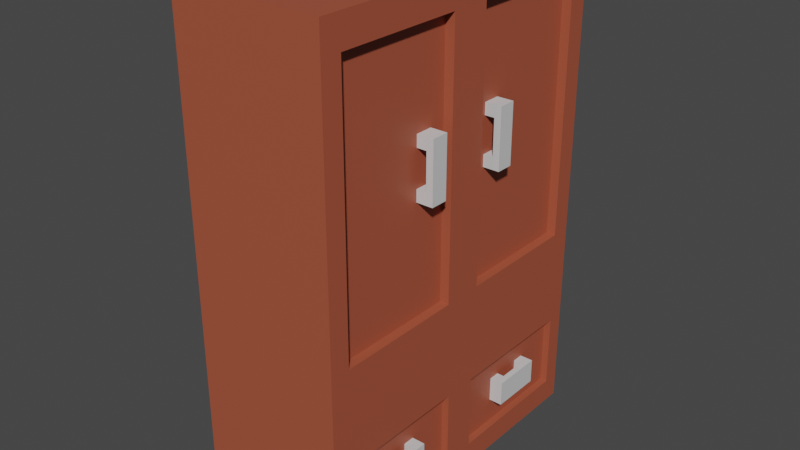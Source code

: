 # Source: armario.blend  (saved by Blender 2.82.7; exported with 4.5.12 LTS)
import bpy
from mathutils import Matrix  # noqa: F401  (used for matrix-valued properties, if any)

bpy.ops.wm.read_factory_settings(use_empty=True)
scene = bpy.context.scene
scene.name = 'Scene'

# ---- collections
col_collection = bpy.data.collections.new('Collection'); scene.collection.children.link(col_collection)

# ---- materials (node trees are filled in below, after node groups)
mat_wood = bpy.data.materials.new('Wood')
mat_wood.use_transparent_shadow = False
mat_metal = bpy.data.materials.new('Metal')
mat_metal.use_transparent_shadow = False

# ---- material node trees
mat_wood.use_nodes = True; mat_wood.node_tree.nodes.clear()
_N = mat_wood.node_tree.nodes; _L = mat_wood.node_tree.links
n0 = _N.new('ShaderNodeOutputMaterial'); n0.name = 'Material Output'; n0.location = (300, 300)
n1 = _N.new('ShaderNodeBsdfPrincipled'); n1.name = 'Principled BSDF'; n1.location = (10, 300)
n1.distribution = 'GGX'
n1.subsurface_method = 'BURLEY'
n1.inputs[0].default_value = (0.3844, 0.08631, 0.04426, 1.0)
n1.inputs[3].default_value = 1.45
n1.inputs[27].default_value = (0.0, 0.0, 0.0, 1.0)
n1.inputs[28].default_value = 1.0
_L.new(n1.outputs[0], n0.inputs[0])
n0.is_active_output = True
mat_metal.use_nodes = True; mat_metal.node_tree.nodes.clear()
_N = mat_metal.node_tree.nodes; _L = mat_metal.node_tree.links
n0 = _N.new('ShaderNodeOutputMaterial'); n0.name = 'Material Output'; n0.location = (300, 300)
n1 = _N.new('ShaderNodeBsdfPrincipled'); n1.name = 'Principled BSDF'; n1.location = (10, 300)
n1.distribution = 'GGX'
n1.subsurface_method = 'BURLEY'
n1.inputs[0].default_value = (0.6738, 0.6738, 0.6738, 1.0)
n1.inputs[3].default_value = 1.45
n1.inputs[27].default_value = (0.0, 0.0, 0.0, 1.0)
n1.inputs[28].default_value = 1.0
_L.new(n1.outputs[0], n0.inputs[0])
n0.is_active_output = True

# ---- world
world_world = bpy.data.worlds.new('World'); scene.world = world_world
world_world.use_nodes = True; world_world.node_tree.nodes.clear()
_N = world_world.node_tree.nodes; _L = world_world.node_tree.links
n0 = _N.new('ShaderNodeOutputWorld'); n0.name = 'World Output'; n0.location = (300, 300)
n1 = _N.new('ShaderNodeBackground'); n1.name = 'Background'; n1.location = (10, 300)
n1.inputs[0].default_value = (0.05088, 0.05088, 0.05088, 1.0)
_L.new(n1.outputs[0], n0.inputs[0])
n0.is_active_output = True
world_world.color = (0.05088, 0.05088, 0.05088)
world_world.use_sun_shadow = False
world_world.sun_shadow_jitter_overblur = 0.0

# ---- meshes
me_cube_001 = bpy.data.meshes.new('Cube.001')
me_cube_001.from_pydata([(-1.0, 1.0, -1.0), (-1.0, 1.0, 1.0), (1.0, 1.0, -1.0), (1.0, 1.0, 1.0), (-1.0, 0.0, -1.0), (-1.0, 0.0, 1.0), (1.0, 0.0, -1.0), (1.0, 0.0, 1.0), (-1.0, 1.0, -0.3099), (1.0, 1.0, -0.3099), (1.0, 0.0, -0.3099), (-1.0, 0.0, -0.3099), (-1.0, 1.0, -0.4945), (1.0, 1.0, -0.4945), (1.0, 0.0, -0.4945), (-1.0, 0.0, -0.4945), (1.0, 0.8795, -0.1894), (1.0, 0.8795, 0.8795), (1.0, 0.1205, 0.8795), (1.0, 0.1205, -0.1894), (0.8759, 0.8795, 0.8795), (0.8759, 0.8795, -0.1894), (0.8759, 0.1205, -0.1894), (0.8759, 0.1205, 0.8795), (1.0, 0.9005, -0.9005), (1.0, 0.9005, -0.594), (1.0, 0.09954, -0.594), (1.0, 0.09954, -0.9005), (0.9048, 0.9005, -0.594), (0.9048, 0.9005, -0.9005), (0.9048, 0.09954, -0.9005), (0.9048, 0.09954, -0.594), (-1.0, 0.2013, 1.0), (-1.0, 0.3369, 1.0), (1.0, 0.2013, -1.0), (1.0, 0.3369, -1.0), (-1.0, 0.3369, -1.0), (-1.0, 0.2013, -1.0), (1.0, 0.3369, 1.0), (1.0, 0.2013, 1.0), (1.0, 0.3369, -0.3099), (1.0, 0.2013, -0.3099), (-1.0, 0.2013, -0.3099), (-1.0, 0.3369, -0.3099), (-1.0, 0.2013, -0.4945), (-1.0, 0.3369, -0.4945), (1.0, 0.3369, -0.4945), (1.0, 0.2013, -0.4945), (1.0, 0.3205, -0.1894), (1.0, 0.2176, -0.1894), (1.0, 0.3205, 0.8795), (1.0, 0.2176, 0.8795), (0.8759, 0.3205, -0.1894), (0.8759, 0.2176, -0.1894), (0.8759, 0.3205, 0.8795), (0.8759, 0.2176, 0.8795), (1.0, 0.2148, -0.9005), (1.0, 0.3234, -0.9005), (1.0, 0.3234, -0.594), (1.0, 0.2148, -0.594), (0.9048, 0.2148, -0.9005), (0.9048, 0.3234, -0.9005), (0.9048, 0.3234, -0.594), (0.9048, 0.2148, -0.594), (0.8759, 0.2176, 0.2555), (0.8759, 0.3205, 0.2555), (0.8759, 0.3205, 0.5001), (0.8759, 0.2176, 0.5001), (0.8759, 0.2176, 0.4516), (0.8759, 0.2176, 0.304), (0.8759, 0.3205, 0.4516), (0.8759, 0.3205, 0.304), (1.005, 0.2176, 0.304), (1.005, 0.2176, 0.2555), (1.005, 0.3205, 0.304), (1.005, 0.3205, 0.2555), (1.005, 0.2176, 0.5001), (1.005, 0.3205, 0.5001), (1.005, 0.2176, 0.4516), (1.005, 0.3205, 0.4516), (1.096, 0.2176, 0.2555), (1.096, 0.3205, 0.2555), (1.096, 0.2176, 0.5001), (1.096, 0.3205, 0.5001), (-1.0, 1.0, -0.663), (-1.0, 1.0, -0.8315), (1.0, 1.0, -0.663), (1.0, 1.0, -0.8315), (1.0, 0.0, -0.663), (1.0, 0.0, -0.8315), (-1.0, 0.0, -0.663), (-1.0, 0.0, -0.8315), (1.0, 0.9005, -0.6962), (1.0, 0.9005, -0.7983), (1.0, 0.09954, -0.6962), (1.0, 0.09954, -0.7983), (0.9048, 0.9005, -0.6962), (0.9048, 0.9005, -0.7983), (0.9048, 0.09954, -0.6962), (0.9048, 0.09954, -0.7983), (0.9048, 0.3234, -0.6962), (0.9048, 0.3234, -0.7983), (0.9048, 0.2148, -0.6962), (0.9048, 0.2148, -0.7983), (-1.0, 0.2013, -0.663), (-1.0, 0.2013, -0.8315), (-1.0, 0.3369, -0.663), (-1.0, 0.3369, -0.8315), (0.9048, 0.3531, -0.7983), (0.9048, 0.3531, -0.6962), (0.9048, 0.6595, -0.6962), (0.9048, 0.6595, -0.7983), (0.9048, 0.5914, -0.7983), (0.9048, 0.4212, -0.7983), (0.9048, 0.5914, -0.6962), (0.9048, 0.4212, -0.6962), (1.003, 0.4212, -0.7983), (1.003, 0.3531, -0.7983), (1.003, 0.4212, -0.6962), (1.003, 0.3531, -0.6962), (1.003, 0.6595, -0.6962), (1.003, 0.6595, -0.7983), (1.003, 0.5914, -0.7983), (1.003, 0.5914, -0.6962), (1.083, 0.3531, -0.6962), (1.083, 0.3531, -0.7983), (1.083, 0.6595, -0.6962), (1.083, 0.6595, -0.7983)], [], [(43, 33, 1, 8), (8, 1, 3, 9), (39, 32, 5, 7), (37, 34, 6, 4), (48, 16, 21, 52), (47, 41, 10, 14), (12, 8, 9, 13), (45, 43, 8, 12), (106, 45, 12, 84), (84, 12, 13, 86), (92, 25, 28, 96), (59, 26, 31, 63), (9, 3, 17, 16), (39, 7, 18, 51), (7, 10, 19, 18), (40, 9, 16, 48), (53, 64, 69, 68, 67, 55, 23, 22), (51, 18, 23, 55), (16, 17, 20, 21), (18, 19, 22, 23), (86, 13, 25, 92), (47, 14, 26, 59), (89, 6, 27, 95), (35, 2, 24, 57), (102, 63, 31, 98), (95, 27, 30, 99), (57, 24, 29, 61), (27, 56, 60, 30), (56, 57, 61, 60), (96, 28, 62, 100, 109, 115, 114, 110), (100, 62, 63, 102), (6, 34, 56, 27), (34, 35, 57, 56), (13, 46, 58, 25), (46, 47, 59, 58), (17, 50, 54, 20), (50, 51, 55, 54), (21, 20, 54, 66, 70, 71, 65, 52), (52, 65, 64, 53), (10, 41, 49, 19), (41, 40, 48, 49), (3, 38, 50, 17), (38, 39, 51, 50), (25, 58, 62, 28), (58, 59, 63, 62), (90, 15, 44, 104), (104, 44, 45, 106), (15, 11, 42, 44), (44, 42, 43, 45), (13, 9, 40, 46), (46, 40, 41, 47), (19, 49, 53, 22), (49, 48, 52, 53), (0, 2, 35, 36), (36, 35, 34, 37), (3, 1, 33, 38), (38, 33, 32, 39), (11, 5, 32, 42), (42, 32, 33, 43), (89, 91, 4, 6), (65, 71, 74, 75), (67, 66, 54, 55), (66, 67, 76, 77), (69, 71, 70, 68), (79, 77, 75, 74), (78, 79, 74, 72), (71, 69, 72, 74), (70, 66, 77, 79), (67, 68, 78, 76), (64, 65, 75, 73), (68, 70, 79, 78), (69, 64, 73, 72), (73, 75, 81, 80), (76, 78, 72, 73), (83, 82, 80, 81), (75, 77, 83, 81), (77, 76, 82, 83), (76, 73, 80, 82), (5, 11, 15, 90, 88, 14, 10, 7), (88, 90, 91, 89), (37, 105, 107, 36), (105, 104, 106, 107), (4, 91, 105, 37), (91, 90, 104, 105), (61, 101, 103, 60), (101, 100, 102, 103), (29, 97, 111, 112, 113, 108, 101, 61), (97, 96, 110, 111), (26, 94, 98, 31), (94, 95, 99, 98), (60, 103, 99, 30), (103, 102, 98, 99), (14, 88, 94, 26), (88, 89, 95, 94), (2, 87, 93, 24), (87, 86, 92, 93), (24, 93, 97, 29), (93, 92, 96, 97), (0, 85, 87, 2), (85, 84, 86, 87), (36, 107, 85, 0), (107, 106, 84, 85), (108, 109, 100, 101), (115, 109, 119, 118), (111, 110, 120, 121), (112, 114, 115, 113), (120, 123, 118, 119), (120, 119, 124, 126), (114, 112, 122, 123), (110, 114, 123, 120), (112, 111, 121, 122), (109, 108, 117, 119), (113, 115, 118, 116), (108, 113, 116, 117), (123, 122, 116, 118), (122, 121, 117, 116), (127, 126, 124, 125), (119, 117, 125, 124), (117, 121, 127, 125), (121, 120, 126, 127)])
me_cube_001.polygons.foreach_set('material_index', [0, 0, 0, 0, 0, 0, 0, 0, 0, 0, 0, 0, 0, 0, 0, 0, 0, 0, 0, 0, 0, 0, 0, 0, 0, 0, 0, 0, 0, 0, 0, 0, 0, 0, 0, 0, 0, 0, 0, 0, 0, 0, 0, 0, 0, 0, 0, 0, 0, 0, 0, 0, 0, 0, 0, 0, 0, 0, 0, 0, 1, 0, 1, 0, 0, 0, 1, 1, 1, 1, 1, 1, 1, 0, 1, 1, 1, 1, 0, 0, 0, 0, 0, 0, 0, 0, 0, 0, 0, 0, 0, 0, 0, 0, 0, 0, 0, 0, 0, 0, 0, 0, 0, 1, 1, 0, 1, 1, 1, 1, 1, 1, 1, 1, 0, 0, 1, 1, 1, 1])
_uv = me_cube_001.uv_layers.new(name='UVMap')
_uv.uv.foreach_set('vector', [0.4613, 0.2083, 0.625, 0.2083, 0.625, 0.25, 0.4613, 0.25, 0.4613, 0.25, 0.625, 0.25, 0.625, 0.5, 0.4613, 0.5, 0.625, 0.5833, 0.875, 0.5833, 0.875, 0.625, 0.625, 0.625, 0.125, 0.5833, 0.375, 0.5833, 0.375, 0.625, 0.125, 0.625, 0.4763, 0.5467, 0.4763, 0.5151, 0.4763, 0.5151, 0.4763, 0.5467, 0.4382, 0.5833, 0.4613, 0.5833, 0.4613, 0.625, 0.4382, 0.625, 0.4382, 0.25, 0.4613, 0.25, 0.4613, 0.5, 0.4382, 0.5, 0.4382, 0.2083, 0.4613, 0.2083, 0.4613, 0.25, 0.4382, 0.25, 0.4171, 0.2083, 0.4382, 0.2083, 0.4382, 0.25, 0.4171, 0.25, 0.4171, 0.25, 0.4382, 0.25, 0.4382, 0.5, 0.4171, 0.5, 0.413, 0.5124, 0.4257, 0.5124, 0.4257, 0.5124, 0.413, 0.5124, 0.4257, 0.5792, 0.4257, 0.6126, 0.4257, 0.6126, 0.4257, 0.5792, 0.4613, 0.5, 0.625, 0.5, 0.6099, 0.5151, 0.4763, 0.5151, 0.625, 0.5833, 0.625, 0.625, 0.6099, 0.6099, 0.6099, 0.5783, 0.625, 0.625, 0.4613, 0.625, 0.4763, 0.6099, 0.6099, 0.6099, 0.4613, 0.5417, 0.4613, 0.5, 0.4763, 0.5151, 0.4763, 0.5467, 0.4763, 0.5783, 0.5319, 0.5783, 0.5421, 0.5783, 0.5523, 0.5783, 0.5625, 0.5783, 0.6099, 0.5783, 0.6099, 0.6099, 0.4763, 0.6099, 0.6099, 0.5783, 0.6099, 0.6099, 0.6099, 0.6099, 0.6099, 0.5783, 0.4763, 0.5151, 0.6099, 0.5151, 0.6099, 0.5151, 0.4763, 0.5151, 0.6099, 0.6099, 0.4763, 0.6099, 0.4763, 0.6099, 0.6099, 0.6099, 0.4171, 0.5, 0.4382, 0.5, 0.4257, 0.5124, 0.413, 0.5124, 0.4382, 0.5833, 0.4382, 0.625, 0.4257, 0.6126, 0.4257, 0.5792, 0.3961, 0.625, 0.375, 0.625, 0.3874, 0.6126, 0.4002, 0.6126, 0.375, 0.5417, 0.375, 0.5, 0.3874, 0.5124, 0.3874, 0.5458, 0.413, 0.5792, 0.4257, 0.5792, 0.4257, 0.6126, 0.413, 0.6126, 0.4002, 0.6126, 0.3874, 0.6126, 0.3874, 0.6126, 0.4002, 0.6126, 0.3874, 0.5458, 0.3874, 0.5124, 0.3874, 0.5124, 0.3874, 0.5458, 0.3874, 0.6126, 0.3874, 0.5792, 0.3874, 0.5792, 0.3874, 0.6126, 0.3874, 0.5792, 0.3874, 0.5458, 0.3874, 0.5458, 0.3874, 0.5792, 0.413, 0.5124, 0.4257, 0.5124, 0.4257, 0.5458, 0.413, 0.5458, 0.413, 0.542, 0.413, 0.538, 0.413, 0.5341, 0.413, 0.5302, 0.413, 0.5458, 0.4257, 0.5458, 0.4257, 0.5792, 0.413, 0.5792, 0.375, 0.625, 0.375, 0.5833, 0.3874, 0.5792, 0.3874, 0.6126, 0.375, 0.5833, 0.375, 0.5417, 0.3874, 0.5458, 0.3874, 0.5792, 0.4382, 0.5, 0.4382, 0.5417, 0.4257, 0.5458, 0.4257, 0.5124, 0.4382, 0.5417, 0.4382, 0.5833, 0.4257, 0.5792, 0.4257, 0.5458, 0.6099, 0.5151, 0.6099, 0.5467, 0.6099, 0.5467, 0.6099, 0.5151, 0.6099, 0.5467, 0.6099, 0.5783, 0.6099, 0.5783, 0.6099, 0.5467, 0.4763, 0.5151, 0.6099, 0.5151, 0.6099, 0.5467, 0.5625, 0.5467, 0.5523, 0.5467, 0.5421, 0.5467, 0.5319, 0.5467, 0.4763, 0.5467, 0.4763, 0.5467, 0.5319, 0.5467, 0.5319, 0.5783, 0.4763, 0.5783, 0.4613, 0.625, 0.4613, 0.5833, 0.4763, 0.5783, 0.4763, 0.6099, 0.4613, 0.5833, 0.4613, 0.5417, 0.4763, 0.5467, 0.4763, 0.5783, 0.625, 0.5, 0.625, 0.5417, 0.6099, 0.5467, 0.6099, 0.5151, 0.625, 0.5417, 0.625, 0.5833, 0.6099, 0.5783, 0.6099, 0.5467, 0.4257, 0.5124, 0.4257, 0.5458, 0.4257, 0.5458, 0.4257, 0.5124, 0.4257, 0.5458, 0.4257, 0.5792, 0.4257, 0.5792, 0.4257, 0.5458, 0.4171, 0.125, 0.4382, 0.125, 0.4382, 0.1667, 0.4171, 0.1667, 0.4171, 0.1667, 0.4382, 0.1667, 0.4382, 0.2083, 0.4171, 0.2083, 0.4382, 0.125, 0.4613, 0.125, 0.4613, 0.1667, 0.4382, 0.1667, 0.4382, 0.1667, 0.4613, 0.1667, 0.4613, 0.2083, 0.4382, 0.2083, 0.4382, 0.5, 0.4613, 0.5, 0.4613, 0.5417, 0.4382, 0.5417, 0.4382, 0.5417, 0.4613, 0.5417, 0.4613, 0.5833, 0.4382, 0.5833, 0.4763, 0.6099, 0.4763, 0.5783, 0.4763, 0.5783, 0.4763, 0.6099, 0.4763, 0.5783, 0.4763, 0.5467, 0.4763, 0.5467, 0.4763, 0.5783, 0.125, 0.5, 0.375, 0.5, 0.375, 0.5417, 0.125, 0.5417, 0.125, 0.5417, 0.375, 0.5417, 0.375, 0.5833, 0.125, 0.5833, 0.625, 0.5, 0.875, 0.5, 0.875, 0.5417, 0.625, 0.5417, 0.625, 0.5417, 0.875, 0.5417, 0.875, 0.5833, 0.625, 0.5833, 0.4613, 0.125, 0.625, 0.125, 0.625, 0.1667, 0.4613, 0.1667, 0.4613, 0.1667, 0.625, 0.1667, 0.625, 0.2083, 0.4613, 0.2083, 0.3961, 0.625, 0.3961, 0.125, 0.375, 0.125, 0.375, 0.625, 0.5319, 0.5467, 0.5421, 0.5467, 0.5421, 0.5467, 0.5319, 0.5467, 0.5625, 0.5783, 0.5625, 0.5467, 0.6099, 0.5467, 0.6099, 0.5783, 0.5625, 0.5467, 0.5625, 0.5783, 0.5625, 0.5783, 0.5625, 0.5467, 0.5421, 0.5783, 0.5421, 0.5467, 0.5523, 0.5467, 0.5523, 0.5783, 0.5523, 0.5467, 0.5625, 0.5467, 0.5319, 0.5467, 0.5421, 0.5467, 0.5523, 0.5783, 0.5523, 0.5467, 0.5421, 0.5467, 0.5421, 0.5783, 0.5421, 0.5467, 0.5421, 0.5783, 0.5421, 0.5783, 0.5421, 0.5467, 0.5523, 0.5467, 0.5625, 0.5467, 0.5625, 0.5467, 0.5523, 0.5467, 0.5625, 0.5783, 0.5523, 0.5783, 0.5523, 0.5783, 0.5625, 0.5783, 0.5319, 0.5783, 0.5319, 0.5467, 0.5319, 0.5467, 0.5319, 0.5783, 0.5523, 0.5783, 0.5523, 0.5467, 0.5523, 0.5467, 0.5523, 0.5783, 0.5421, 0.5783, 0.5319, 0.5783, 0.5319, 0.5783, 0.5421, 0.5783, 0.5319, 0.5783, 0.5319, 0.5467, 0.5319, 0.5467, 0.5319, 0.5783, 0.5625, 0.5783, 0.5523, 0.5783, 0.5421, 0.5783, 0.5319, 0.5783, 0.5625, 0.5467, 0.5625, 0.5783, 0.5319, 0.5783, 0.5319, 0.5467, 0.5319, 0.5467, 0.5625, 0.5467, 0.5625, 0.5467, 0.5319, 0.5467, 0.5625, 0.5467, 0.5625, 0.5783, 0.5625, 0.5783, 0.5625, 0.5467, 0.5625, 0.5783, 0.5319, 0.5783, 0.5319, 0.5783, 0.5625, 0.5783, 0.625, 0.125, 0.4613, 0.125, 0.4382, 0.125, 0.4171, 0.125, 0.4171, 0.625, 0.4382, 0.625, 0.4613, 0.625, 0.625, 0.625, 0.4171, 0.625, 0.4171, 0.125, 0.3961, 0.125, 0.3961, 0.625, 0.375, 0.1667, 0.3961, 0.1667, 0.3961, 0.2083, 0.375, 0.2083, 0.3961, 0.1667, 0.4171, 0.1667, 0.4171, 0.2083, 0.3961, 0.2083, 0.375, 0.125, 0.3961, 0.125, 0.3961, 0.1667, 0.375, 0.1667, 0.3961, 0.125, 0.4171, 0.125, 0.4171, 0.1667, 0.3961, 0.1667, 0.3874, 0.5458, 0.4002, 0.5458, 0.4002, 0.5792, 0.3874, 0.5792, 0.4002, 0.5458, 0.413, 0.5458, 0.413, 0.5792, 0.4002, 0.5792, 0.3874, 0.5124, 0.4002, 0.5124, 0.4002, 0.5302, 0.4002, 0.5341, 0.4002, 0.538, 0.4002, 0.542, 0.4002, 0.5458, 0.3874, 0.5458, 0.4002, 0.5124, 0.413, 0.5124, 0.413, 0.5302, 0.4002, 0.5302, 0.4257, 0.6126, 0.413, 0.6126, 0.413, 0.6126, 0.4257, 0.6126, 0.413, 0.6126, 0.4002, 0.6126, 0.4002, 0.6126, 0.413, 0.6126, 0.3874, 0.5792, 0.4002, 0.5792, 0.4002, 0.6126, 0.3874, 0.6126, 0.4002, 0.5792, 0.413, 0.5792, 0.413, 0.6126, 0.4002, 0.6126, 0.4382, 0.625, 0.4171, 0.625, 0.413, 0.6126, 0.4257, 0.6126, 0.4171, 0.625, 0.3961, 0.625, 0.4002, 0.6126, 0.413, 0.6126, 0.375, 0.5, 0.3961, 0.5, 0.4002, 0.5124, 0.3874, 0.5124, 0.3961, 0.5, 0.4171, 0.5, 0.413, 0.5124, 0.4002, 0.5124, 0.3874, 0.5124, 0.4002, 0.5124, 0.4002, 0.5124, 0.3874, 0.5124, 0.4002, 0.5124, 0.413, 0.5124, 0.413, 0.5124, 0.4002, 0.5124, 0.375, 0.25, 0.3961, 0.25, 0.3961, 0.5, 0.375, 0.5, 0.3961, 0.25, 0.4171, 0.25, 0.4171, 0.5, 0.3961, 0.5, 0.375, 0.2083, 0.3961, 0.2083, 0.3961, 0.25, 0.375, 0.25, 0.3961, 0.2083, 0.4171, 0.2083, 0.4171, 0.25, 0.3961, 0.25, 0.4002, 0.542, 0.413, 0.542, 0.413, 0.5458, 0.4002, 0.5458, 0.413, 0.538, 0.413, 0.542, 0.413, 0.542, 0.413, 0.538, 0.4002, 0.5302, 0.413, 0.5302, 0.413, 0.5302, 0.4002, 0.5302, 0.4002, 0.5341, 0.413, 0.5341, 0.413, 0.538, 0.4002, 0.538, 0.413, 0.5302, 0.413, 0.5341, 0.413, 0.538, 0.413, 0.542, 0.413, 0.5302, 0.413, 0.542, 0.413, 0.542, 0.413, 0.5302, 0.413, 0.5341, 0.4002, 0.5341, 0.4002, 0.5341, 0.413, 0.5341, 0.413, 0.5302, 0.413, 0.5341, 0.413, 0.5341, 0.413, 0.5302, 0.4002, 0.5341, 0.4002, 0.5302, 0.4002, 0.5302, 0.4002, 0.5341, 0.413, 0.542, 0.4002, 0.542, 0.4002, 0.542, 0.413, 0.542, 0.4002, 0.538, 0.413, 0.538, 0.413, 0.538, 0.4002, 0.538, 0.4002, 0.542, 0.4002, 0.538, 0.4002, 0.538, 0.4002, 0.542, 0.413, 0.5341, 0.4002, 0.5341, 0.4002, 0.538, 0.413, 0.538, 0.4002, 0.5341, 0.4002, 0.5302, 0.4002, 0.542, 0.4002, 0.538, 0.4002, 0.5302, 0.413, 0.5302, 0.413, 0.542, 0.4002, 0.542, 0.413, 0.542, 0.4002, 0.542, 0.4002, 0.542, 0.413, 0.542, 0.4002, 0.542, 0.4002, 0.5302, 0.4002, 0.5302, 0.4002, 0.542, 0.4002, 0.5302, 0.413, 0.5302, 0.413, 0.5302, 0.4002, 0.5302])
me_cube_001.materials.append(mat_wood)
me_cube_001.materials.append(mat_metal)
me_cube_001.use_remesh_fix_poles = True
me_cube_001.use_remesh_preserve_attributes = False
me_cube_001.use_mirror_vertex_groups = False
me_cube_001.update()

# ---- objects
ob_cube = bpy.data.objects.new('Cube', me_cube_001)

# ---- transforms, parenting, visibility, modifiers, constraints
ob_cube.location = (0.0, 0.0, 3.104)
ob_cube.scale = (1.06, 2.38, 3.428)
ob_cube.lineart.crease_threshold = 0.0
_m = ob_cube.modifiers.new('Mirror', 'MIRROR')
_m.use_axis = (False, True, False)

# ---- collection membership
col_collection.objects.link(ob_cube)

# ---- scene / render settings (as saved in the file)
scene.frame_start = 1; scene.frame_end = 250; scene.frame_set(1)
scene.render.engine = 'BLENDER_EEVEE_NEXT'
scene.cycles.use_denoising = False
scene.cycles.samples = 128
scene.cycles.sampling_pattern = 'TABULATED_SOBOL'
scene.cycles.use_adaptive_sampling = False
scene.cycles.use_light_tree = False
scene.view_settings.view_transform = 'Filmic'
bpy.context.view_layer.update()

# ---- added for rendering (the .blend has no active camera and no usable light): camera, sun
cam_auto = bpy.data.cameras.new('AutoCamera')
cam_auto.lens = 50.0
cam_auto.sensor_width = 36.0
cam_auto.clip_end = 1000.0
ob_auto_camera = bpy.data.objects.new('AutoCamera', cam_auto)
scene.collection.objects.link(ob_auto_camera)
ob_auto_camera.location = (8.04276, -9.5901, 9.49786)
ob_auto_camera.rotation_euler = (1.09748, -7.21219e-08, 0.694738)
scene.camera = ob_auto_camera
light_auto_sun = bpy.data.lights.new('AutoSun', 'SUN')
light_auto_sun.energy = 3.0
light_auto_sun.angle = 0.0523599
ob_auto_sun = bpy.data.objects.new('AutoSun', light_auto_sun)
scene.collection.objects.link(ob_auto_sun)
ob_auto_sun.rotation_euler = (0.872665, 0.174533, 0.523599)
bpy.context.view_layer.update()
